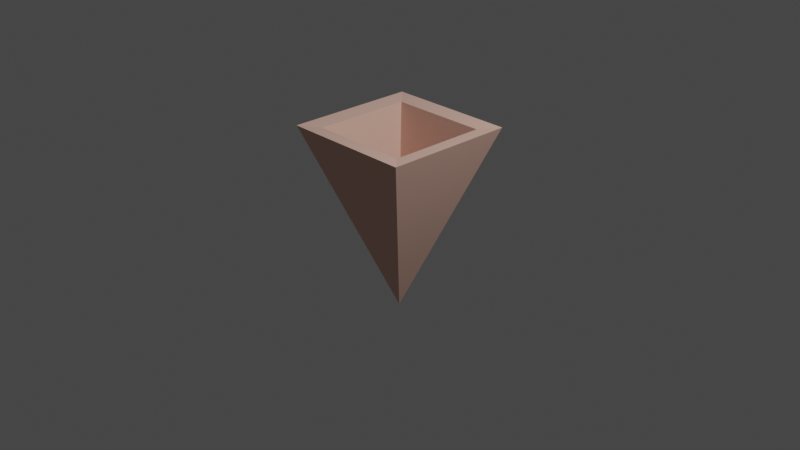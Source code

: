 # Source: ice_short_pink.blend  (saved by Blender 3.2.14; exported with 4.5.12 LTS)
import bpy
from mathutils import Matrix  # noqa: F401  (used for matrix-valued properties, if any)

bpy.ops.wm.read_factory_settings(use_empty=True)
scene = bpy.context.scene
scene.name = 'Scene'

# ---- collections
col_collection = bpy.data.collections.new('Collection'); scene.collection.children.link(col_collection)

# ---- materials (node trees are filled in below, after node groups)
mat_material_002 = bpy.data.materials.new('Material.002')
mat_material_002.use_transparent_shadow = False
mat_material_001 = bpy.data.materials.new('Material.001')
mat_material_001.use_transparent_shadow = False

# ---- material node trees
mat_material_002.use_nodes = True; mat_material_002.node_tree.nodes.clear()
_N = mat_material_002.node_tree.nodes; _L = mat_material_002.node_tree.links
n0 = _N.new('ShaderNodeBsdfPrincipled'); n0.name = 'Principled BSDF'; n0.location = (10, 300)
n0.distribution = 'GGX'
n0.subsurface_method = 'RANDOM_WALK_SKIN'
n0.inputs[0].default_value = (0.8, 0.4957, 0.3987, 1.0)
n0.inputs[2].default_value = 1.0
n0.inputs[3].default_value = 1.45
n0.inputs[27].default_value = (0.0, 0.0, 0.0, 1.0)
n0.inputs[28].default_value = 1.0
n1 = _N.new('ShaderNodeOutputMaterial'); n1.name = 'Material Output'; n1.location = (300, 300)
_L.new(n0.outputs[0], n1.inputs[0])
n1.is_active_output = True
mat_material_001.use_nodes = True; mat_material_001.node_tree.nodes.clear()
_N = mat_material_001.node_tree.nodes; _L = mat_material_001.node_tree.links
n0 = _N.new('ShaderNodeBsdfPrincipled'); n0.name = 'Principled BSDF'; n0.location = (10, 300)
n0.distribution = 'GGX'
n0.subsurface_method = 'RANDOM_WALK_SKIN'
n0.inputs[0].default_value = (0.8, 0.2209, 0.6386, 1.0)
n0.inputs[2].default_value = 0.2522
n0.inputs[3].default_value = 1.45
n0.inputs[27].default_value = (0.0, 0.0, 0.0, 1.0)
n0.inputs[28].default_value = 1.0
n1 = _N.new('ShaderNodeOutputMaterial'); n1.name = 'Material Output'; n1.location = (300, 300)
_L.new(n0.outputs[0], n1.inputs[0])
n1.is_active_output = True

# ---- world
world_world = bpy.data.worlds.new('World'); scene.world = world_world
world_world.use_nodes = True; world_world.node_tree.nodes.clear()
_N = world_world.node_tree.nodes; _L = world_world.node_tree.links
n0 = _N.new('ShaderNodeOutputWorld'); n0.name = 'World Output'; n0.location = (300, 300)
n1 = _N.new('ShaderNodeBackground'); n1.name = 'Background'; n1.location = (10, 300)
n1.inputs[0].default_value = (0.05088, 0.05088, 0.05088, 1.0)
_L.new(n1.outputs[0], n0.inputs[0])
n0.is_active_output = True
world_world.color = (0.05088, 0.05088, 0.05088)
world_world.use_sun_shadow = False
world_world.sun_shadow_jitter_overblur = 0.0

# ---- cameras
cam_camera = bpy.data.cameras.new('Camera')
cam_camera.clip_end = 100.0
cam_camera.ortho_scale = 7.314

# ---- lights
light_light = bpy.data.lights.new('Light', 'POINT')
light_light.transmission_factor = 0.0
light_light.energy = 1000.0
light_light.shadow_soft_size = 0.1
light_light.shadow_maximum_resolution = 0.006
light_light.use_absolute_resolution = True

# ---- meshes
me_cone = bpy.data.meshes.new('Cone')
me_cone.from_pydata([(0.0, 1.0, -1.0), (1.0, -4.371e-08, -1.0), (-8.742e-08, -1.0, -1.0), (-1.0, 1.192e-08, -1.0), (0.0, 0.0, 1.0), (0.0, 1.0, -1.0), (1.0, -4.371e-08, -1.0), (-8.742e-08, -1.0, -1.0), (-1.0, 1.192e-08, -1.0), (-1.36e-09, 0.7528, -0.9785), (0.7533, -0.0005155, -0.9785), (-7.551e-08, -0.7538, -0.9785), (-0.7533, -0.0005155, -0.9785), (-1.879e-08, 0.0406, 0.691), (0.0406, -2.932e-08, 0.691), (-0.0406, -2.735e-08, 0.691), (-2.27e-08, -0.03854, 0.6051)], [], [(0, 4, 1), (1, 4, 2), (10, 11, 16, 14), (2, 4, 3), (3, 4, 0), (0, 1, 6, 5), (1, 2, 7, 6), (2, 3, 8, 7), (3, 0, 5, 8), (5, 6, 10, 9), (6, 7, 11, 10), (7, 8, 12, 11), (8, 5, 9, 12), (13, 14, 16, 15), (9, 10, 14, 13), (11, 12, 15, 16), (12, 9, 13, 15)])
_uv = me_cone.uv_layers.new(name='UVMap')
_uv.uv.foreach_set('vector', [0.25, 0.49, 0.25, 0.25, 0.49, 0.25, 0.49, 0.25, 0.25, 0.25, 0.25, 0.01, 0.943, 0.25, 0.75, 0.05696, 0.75, 0.05696, 0.943, 0.25, 0.25, 0.01, 0.25, 0.25, 0.01, 0.25, 0.01, 0.25, 0.25, 0.25, 0.25, 0.49, 0.75, 0.49, 0.99, 0.25, 0.99, 0.25, 0.75, 0.49, 0.99, 0.25, 0.75, 0.01, 0.75, 0.01, 0.99, 0.25, 0.75, 0.01, 0.51, 0.25, 0.51, 0.25, 0.75, 0.01, 0.51, 0.25, 0.75, 0.49, 0.75, 0.49, 0.51, 0.25, 0.75, 0.49, 0.99, 0.25, 0.943, 0.25, 0.75, 0.443, 0.99, 0.25, 0.75, 0.01, 0.75, 0.05696, 0.943, 0.25, 0.75, 0.01, 0.51, 0.25, 0.557, 0.25, 0.75, 0.05696, 0.51, 0.25, 0.75, 0.49, 0.75, 0.443, 0.557, 0.25, 0.75, 0.443, 0.943, 0.25, 0.75, 0.05696, 0.557, 0.25, 0.75, 0.443, 0.943, 0.25, 0.943, 0.25, 0.75, 0.443, 0.75, 0.05696, 0.557, 0.25, 0.557, 0.25, 0.75, 0.05696, 0.557, 0.25, 0.75, 0.443, 0.75, 0.443, 0.557, 0.25])
me_cone.materials.append(mat_material_002)
me_cone.update()

# ---- objects
ob_light = bpy.data.objects.new('Light', light_light)
ob_camera = bpy.data.objects.new('Camera', cam_camera)
ob_cone = bpy.data.objects.new('Cone', me_cone)
ob_mball = bpy.data.objects.new('Mball', None)
ob_mball_001 = bpy.data.objects.new('Mball.001', None)
ob_mball_002 = bpy.data.objects.new('Mball.002', None)
ob_mball_003 = bpy.data.objects.new('Mball.003', None)
ob_mball_004 = bpy.data.objects.new('Mball.004', None)
ob_mball_005 = bpy.data.objects.new('Mball.005', None)
ob_mball_006 = bpy.data.objects.new('Mball.006', None)
ob_mball_007 = bpy.data.objects.new('Mball.007', None)

# ---- transforms, parenting, visibility, modifiers, constraints
ob_light.location = (4.076, 1.005, 5.904)
ob_light.rotation_euler = (0.6503, 0.05522, 1.866)
ob_light.lock_rotations_4d = False
ob_light.empty_display_type = 'ARROWS'
ob_light.color = (0.0, 0.0, 0.0, 0.0)
ob_light.lineart.crease_threshold = 0.0
ob_camera.location = (7.359, -6.926, 4.958)
ob_camera.rotation_euler = (1.109, 0.0, 0.8149)
ob_camera.lock_rotations_4d = False
ob_camera.empty_display_type = 'ARROWS'
ob_camera.color = (0.0, 0.0, 0.0, 0.0)
ob_camera.display_type = 'WIRE'
ob_camera.lineart.crease_threshold = 0.0
ob_cone.location = (0.0, 0.0, 0.0)
ob_cone.rotation_euler = (3.142, -0.0, 0.7854)
ob_mball.location = (0.0, 0.0, 1.24)
ob_mball.scale = (1.268, 1.268, 1.268)
ob_mball.empty_image_offset = (0.0, 0.0)
ob_mball_001.location = (-0.3595, -0.4165, 1.292)
ob_mball_001.rotation_euler = (0.6411, 0.2382, -0.4288)
ob_mball_001.scale = (0.7851, 0.7851, 0.7851)
ob_mball_001.empty_image_offset = (0.0, 0.0)
ob_mball_002.location = (0.1706, -0.5555, 1.357)
ob_mball_002.scale = (0.8271, 0.8271, 0.8271)
ob_mball_002.empty_image_offset = (0.0, 0.0)
ob_mball_003.location = (0.3846, 0.3888, 1.472)
ob_mball_003.rotation_euler = (-0.2282, 0.7222, 0.01747)
ob_mball_003.scale = (0.9696, 0.9696, 0.9696)
ob_mball_003.empty_image_offset = (0.0, 0.0)
ob_mball_004.location = (0.2395, -0.262, 1.512)
ob_mball_004.rotation_euler = (0.04333, 0.2483, -0.5947)
ob_mball_004.scale = (1.081, 1.081, 1.081)
ob_mball_004.empty_image_offset = (0.0, 0.0)
ob_mball_005.location = (-0.195, 0.1674, 1.386)
ob_mball_005.rotation_euler = (0.6392, 0.4238, -0.09662)
ob_mball_005.scale = (1.159, 1.159, 1.159)
ob_mball_005.empty_image_offset = (0.0, 0.0)
ob_mball_006.location = (-0.0007534, 0.1961, 1.958)
ob_mball_006.rotation_euler = (0.4957, 1.149, 0.818)
ob_mball_006.scale = (0.9696, 0.9696, 0.9696)
ob_mball_006.empty_image_offset = (0.0, 0.0)
ob_mball_007.location = (-0.338, -0.3415, 2.021)
ob_mball_007.rotation_euler = (0.5677, -0.4622, 0.1185)
ob_mball_007.scale = (0.9509, 0.9509, 0.9509)
ob_mball_007.empty_image_offset = (0.0, 0.0)

# ---- collection membership
col_collection.objects.link(ob_light)
col_collection.objects.link(ob_camera)
col_collection.objects.link(ob_cone)
col_collection.objects.link(ob_mball)
col_collection.objects.link(ob_mball_001)
col_collection.objects.link(ob_mball_002)
col_collection.objects.link(ob_mball_003)
col_collection.objects.link(ob_mball_004)
col_collection.objects.link(ob_mball_005)
col_collection.objects.link(ob_mball_006)
col_collection.objects.link(ob_mball_007)

# ---- scene / render settings (as saved in the file)
scene.camera = ob_camera
scene.frame_start = 1; scene.frame_end = 250; scene.frame_set(1)
scene.render.engine = 'BLENDER_EEVEE_NEXT'
scene.cycles.sampling_pattern = 'TABULATED_SOBOL'
scene.cycles.use_light_tree = False
scene.view_settings.view_transform = 'Filmic'
bpy.context.view_layer.update()
